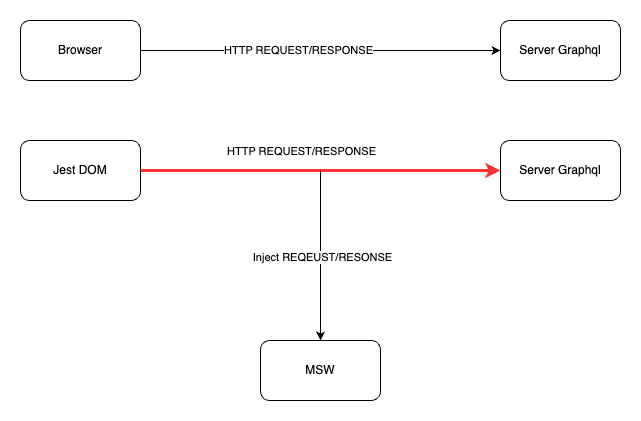

The diagram above was exported from draw.io. Its source (the exported page's mxGraphModel, read from the mxfile embedded in the PNG):
<mxGraphModel dx="1242" dy="786" grid="1" gridSize="10" guides="1" tooltips="1" connect="1" arrows="1" fold="1" page="1" pageScale="1" pageWidth="900" pageHeight="1454" math="0" shadow="0">
  <root>
    <mxCell id="0" />
    <mxCell id="1" parent="0" />
    <mxCell id="0msNDnBO0DWfvdecR1k3-1" value="Browser" style="rounded=1;whiteSpace=wrap;html=1;" vertex="1" parent="1">
      <mxGeometry x="80" y="260" width="120" height="60" as="geometry" />
    </mxCell>
    <mxCell id="0msNDnBO0DWfvdecR1k3-2" value="Server Graphql" style="rounded=1;whiteSpace=wrap;html=1;" vertex="1" parent="1">
      <mxGeometry x="560" y="260" width="120" height="60" as="geometry" />
    </mxCell>
    <mxCell id="0msNDnBO0DWfvdecR1k3-3" value="" style="endArrow=classic;html=1;rounded=0;exitX=1;exitY=0.5;exitDx=0;exitDy=0;entryX=0;entryY=0.5;entryDx=0;entryDy=0;" edge="1" parent="1" source="0msNDnBO0DWfvdecR1k3-1" target="0msNDnBO0DWfvdecR1k3-2">
      <mxGeometry width="50" height="50" relative="1" as="geometry">
        <mxPoint x="420" y="510" as="sourcePoint" />
        <mxPoint x="470" y="460" as="targetPoint" />
      </mxGeometry>
    </mxCell>
    <mxCell id="0msNDnBO0DWfvdecR1k3-4" value="HTTP REQUEST/RESPONSE" style="edgeLabel;html=1;align=center;verticalAlign=middle;resizable=0;points=[];" vertex="1" connectable="0" parent="0msNDnBO0DWfvdecR1k3-3">
      <mxGeometry x="-0.1278" y="1" relative="1" as="geometry">
        <mxPoint as="offset" />
      </mxGeometry>
    </mxCell>
    <mxCell id="0msNDnBO0DWfvdecR1k3-5" value="Jest DOM" style="rounded=1;whiteSpace=wrap;html=1;" vertex="1" parent="1">
      <mxGeometry x="80" y="380" width="120" height="60" as="geometry" />
    </mxCell>
    <mxCell id="0msNDnBO0DWfvdecR1k3-6" value="Server Graphql" style="rounded=1;whiteSpace=wrap;html=1;" vertex="1" parent="1">
      <mxGeometry x="560" y="380" width="120" height="60" as="geometry" />
    </mxCell>
    <mxCell id="0msNDnBO0DWfvdecR1k3-7" value="" style="endArrow=classic;html=1;rounded=0;exitX=1;exitY=0.5;exitDx=0;exitDy=0;entryX=0;entryY=0.5;entryDx=0;entryDy=0;fillColor=#f8cecc;strokeColor=#FF3333;strokeWidth=3;" edge="1" parent="1" source="0msNDnBO0DWfvdecR1k3-5" target="0msNDnBO0DWfvdecR1k3-6">
      <mxGeometry width="50" height="50" relative="1" as="geometry">
        <mxPoint x="420" y="630" as="sourcePoint" />
        <mxPoint x="470" y="580" as="targetPoint" />
      </mxGeometry>
    </mxCell>
    <mxCell id="0msNDnBO0DWfvdecR1k3-8" value="HTTP REQUEST/RESPONSE" style="edgeLabel;html=1;align=center;verticalAlign=middle;resizable=0;points=[];" vertex="1" connectable="0" parent="0msNDnBO0DWfvdecR1k3-7">
      <mxGeometry x="-0.1278" y="1" relative="1" as="geometry">
        <mxPoint x="3" y="-19" as="offset" />
      </mxGeometry>
    </mxCell>
    <mxCell id="0msNDnBO0DWfvdecR1k3-9" value="MSW" style="rounded=1;whiteSpace=wrap;html=1;" vertex="1" parent="1">
      <mxGeometry x="320" y="580" width="120" height="60" as="geometry" />
    </mxCell>
    <mxCell id="0msNDnBO0DWfvdecR1k3-10" value="" style="endArrow=classic;html=1;rounded=0;entryX=0.5;entryY=0;entryDx=0;entryDy=0;" edge="1" parent="1" target="0msNDnBO0DWfvdecR1k3-9">
      <mxGeometry width="50" height="50" relative="1" as="geometry">
        <mxPoint x="380" y="410" as="sourcePoint" />
        <mxPoint x="470" y="530" as="targetPoint" />
      </mxGeometry>
    </mxCell>
    <mxCell id="0msNDnBO0DWfvdecR1k3-11" value="Inject REQEUST/RESONSE" style="edgeLabel;html=1;align=center;verticalAlign=middle;resizable=0;points=[];" vertex="1" connectable="0" parent="0msNDnBO0DWfvdecR1k3-10">
      <mxGeometry x="0.0118" y="1" relative="1" as="geometry">
        <mxPoint as="offset" />
      </mxGeometry>
    </mxCell>
  </root>
</mxGraphModel>